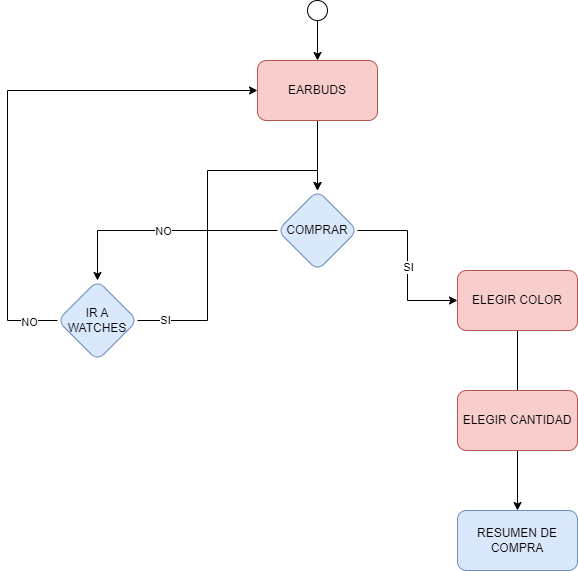

The diagram above was exported from draw.io. Its source (the exported page's mxGraphModel, read from the mxfile embedded in the PNG):
<mxGraphModel dx="1195" dy="622" grid="1" gridSize="10" guides="1" tooltips="1" connect="1" arrows="1" fold="1" page="1" pageScale="1" pageWidth="827" pageHeight="1169" math="0" shadow="0">
  <root>
    <mxCell id="0" />
    <mxCell id="1" parent="0" />
    <mxCell id="_2LIZF-L6DoBOql1li6U-6" value="" style="edgeStyle=orthogonalEdgeStyle;rounded=0;orthogonalLoop=1;jettySize=auto;html=1;" edge="1" parent="1" source="_2LIZF-L6DoBOql1li6U-1" target="_2LIZF-L6DoBOql1li6U-5">
      <mxGeometry relative="1" as="geometry" />
    </mxCell>
    <mxCell id="_2LIZF-L6DoBOql1li6U-1" value="EARBUDS" style="rounded=1;whiteSpace=wrap;html=1;fillColor=#f8cecc;strokeColor=#b85450;" vertex="1" parent="1">
      <mxGeometry x="330" y="130" width="120" height="60" as="geometry" />
    </mxCell>
    <mxCell id="_2LIZF-L6DoBOql1li6U-4" value="" style="edgeStyle=orthogonalEdgeStyle;rounded=0;orthogonalLoop=1;jettySize=auto;html=1;" edge="1" parent="1" source="_2LIZF-L6DoBOql1li6U-2" target="_2LIZF-L6DoBOql1li6U-1">
      <mxGeometry relative="1" as="geometry" />
    </mxCell>
    <mxCell id="_2LIZF-L6DoBOql1li6U-2" value="" style="ellipse;whiteSpace=wrap;html=1;aspect=fixed;" vertex="1" parent="1">
      <mxGeometry x="380" y="70" width="20" height="20" as="geometry" />
    </mxCell>
    <mxCell id="_2LIZF-L6DoBOql1li6U-8" value="" style="edgeStyle=orthogonalEdgeStyle;rounded=0;orthogonalLoop=1;jettySize=auto;html=1;" edge="1" parent="1" source="_2LIZF-L6DoBOql1li6U-5" target="_2LIZF-L6DoBOql1li6U-7">
      <mxGeometry relative="1" as="geometry" />
    </mxCell>
    <mxCell id="_2LIZF-L6DoBOql1li6U-11" value="SI" style="edgeLabel;html=1;align=center;verticalAlign=middle;resizable=0;points=[];" vertex="1" connectable="0" parent="_2LIZF-L6DoBOql1li6U-8">
      <mxGeometry x="0.0115" relative="1" as="geometry">
        <mxPoint as="offset" />
      </mxGeometry>
    </mxCell>
    <mxCell id="_2LIZF-L6DoBOql1li6U-13" value="" style="edgeStyle=orthogonalEdgeStyle;rounded=0;orthogonalLoop=1;jettySize=auto;html=1;" edge="1" parent="1" source="_2LIZF-L6DoBOql1li6U-5" target="_2LIZF-L6DoBOql1li6U-12">
      <mxGeometry relative="1" as="geometry" />
    </mxCell>
    <mxCell id="_2LIZF-L6DoBOql1li6U-14" value="NO" style="edgeLabel;html=1;align=center;verticalAlign=middle;resizable=0;points=[];" vertex="1" connectable="0" parent="_2LIZF-L6DoBOql1li6U-13">
      <mxGeometry x="0.001" relative="1" as="geometry">
        <mxPoint as="offset" />
      </mxGeometry>
    </mxCell>
    <mxCell id="_2LIZF-L6DoBOql1li6U-5" value="COMPRAR" style="rhombus;whiteSpace=wrap;html=1;rounded=1;fillColor=#dae8fc;strokeColor=#6c8ebf;" vertex="1" parent="1">
      <mxGeometry x="350" y="260" width="80" height="80" as="geometry" />
    </mxCell>
    <mxCell id="_2LIZF-L6DoBOql1li6U-10" value="" style="edgeStyle=orthogonalEdgeStyle;rounded=0;orthogonalLoop=1;jettySize=auto;html=1;" edge="1" parent="1" source="_2LIZF-L6DoBOql1li6U-7" target="_2LIZF-L6DoBOql1li6U-9">
      <mxGeometry relative="1" as="geometry" />
    </mxCell>
    <mxCell id="_2LIZF-L6DoBOql1li6U-7" value="ELEGIR COLOR" style="whiteSpace=wrap;html=1;rounded=1;fillColor=#f8cecc;strokeColor=#b85450;" vertex="1" parent="1">
      <mxGeometry x="530" y="340" width="120" height="60" as="geometry" />
    </mxCell>
    <mxCell id="_2LIZF-L6DoBOql1li6U-9" value="RESUMEN DE COMPRA" style="whiteSpace=wrap;html=1;rounded=1;fillColor=#dae8fc;strokeColor=#6c8ebf;" vertex="1" parent="1">
      <mxGeometry x="530" y="580" width="120" height="60" as="geometry" />
    </mxCell>
    <mxCell id="_2LIZF-L6DoBOql1li6U-17" style="edgeStyle=orthogonalEdgeStyle;rounded=0;orthogonalLoop=1;jettySize=auto;html=1;entryX=0.5;entryY=0;entryDx=0;entryDy=0;" edge="1" parent="1" source="_2LIZF-L6DoBOql1li6U-12" target="_2LIZF-L6DoBOql1li6U-5">
      <mxGeometry relative="1" as="geometry">
        <Array as="points">
          <mxPoint x="280" y="390" />
          <mxPoint x="280" y="240" />
          <mxPoint x="390" y="240" />
        </Array>
      </mxGeometry>
    </mxCell>
    <mxCell id="_2LIZF-L6DoBOql1li6U-18" value="SI" style="edgeLabel;html=1;align=center;verticalAlign=middle;resizable=0;points=[];" vertex="1" connectable="0" parent="_2LIZF-L6DoBOql1li6U-17">
      <mxGeometry x="-0.8457" y="1" relative="1" as="geometry">
        <mxPoint as="offset" />
      </mxGeometry>
    </mxCell>
    <mxCell id="_2LIZF-L6DoBOql1li6U-19" style="edgeStyle=orthogonalEdgeStyle;rounded=0;orthogonalLoop=1;jettySize=auto;html=1;entryX=0;entryY=0.5;entryDx=0;entryDy=0;" edge="1" parent="1" source="_2LIZF-L6DoBOql1li6U-12" target="_2LIZF-L6DoBOql1li6U-1">
      <mxGeometry relative="1" as="geometry">
        <Array as="points">
          <mxPoint x="80" y="390" />
          <mxPoint x="80" y="160" />
        </Array>
      </mxGeometry>
    </mxCell>
    <mxCell id="_2LIZF-L6DoBOql1li6U-20" value="NO" style="edgeLabel;html=1;align=center;verticalAlign=middle;resizable=0;points=[];" vertex="1" connectable="0" parent="_2LIZF-L6DoBOql1li6U-19">
      <mxGeometry x="-0.8906" y="1" relative="1" as="geometry">
        <mxPoint as="offset" />
      </mxGeometry>
    </mxCell>
    <mxCell id="_2LIZF-L6DoBOql1li6U-12" value="IR A WATCHES" style="rhombus;whiteSpace=wrap;html=1;rounded=1;fillColor=#dae8fc;strokeColor=#6c8ebf;" vertex="1" parent="1">
      <mxGeometry x="130" y="350" width="80" height="80" as="geometry" />
    </mxCell>
    <mxCell id="_2LIZF-L6DoBOql1li6U-16" value="ELEGIR CANTIDAD" style="rounded=1;whiteSpace=wrap;html=1;fillColor=#f8cecc;strokeColor=#b85450;" vertex="1" parent="1">
      <mxGeometry x="530" y="460" width="120" height="60" as="geometry" />
    </mxCell>
  </root>
</mxGraphModel>